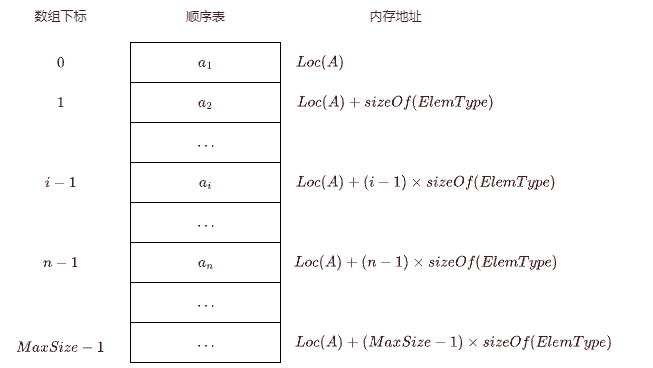

The diagram above was exported from draw.io. Its source (the exported page's mxGraphModel, read from the mxfile embedded in the PNG):
<mxGraphModel dx="1434" dy="844" grid="1" gridSize="10" guides="1" tooltips="1" connect="1" arrows="1" fold="1" page="1" pageScale="1" pageWidth="827" pageHeight="1169" math="1" shadow="0">
  <root>
    <mxCell id="0" />
    <mxCell id="1" parent="0" />
    <mxCell id="SwxBDLoFvJXjdCX-j5f3-1" value="" style="rounded=0;html=1;fillColor=none;textShadow=0;labelBorderColor=none;labelBackgroundColor=none;fontColor=#402020;fontSize=13;" vertex="1" parent="1">
      <mxGeometry x="280" y="270" width="150" height="320" as="geometry" />
    </mxCell>
    <mxCell id="SwxBDLoFvJXjdCX-j5f3-2" value="$$a_1$$" style="rounded=0;html=1;fillColor=none;textShadow=0;labelBorderColor=none;labelBackgroundColor=none;fontColor=#402020;fontSize=13;" vertex="1" parent="1">
      <mxGeometry x="280" y="270" width="150" height="40" as="geometry" />
    </mxCell>
    <mxCell id="SwxBDLoFvJXjdCX-j5f3-3" value="$$a_2$$" style="rounded=0;html=1;fillColor=none;textShadow=0;labelBorderColor=none;labelBackgroundColor=none;fontColor=#402020;fontSize=13;" vertex="1" parent="1">
      <mxGeometry x="280" y="310" width="150" height="40" as="geometry" />
    </mxCell>
    <mxCell id="SwxBDLoFvJXjdCX-j5f3-4" value="$$\ldots$$" style="rounded=0;html=1;fillColor=none;textShadow=0;labelBorderColor=none;labelBackgroundColor=none;fontColor=#402020;fontSize=13;" vertex="1" parent="1">
      <mxGeometry x="280" y="350" width="150" height="40" as="geometry" />
    </mxCell>
    <mxCell id="SwxBDLoFvJXjdCX-j5f3-5" value="$$\ldots$$" style="rounded=0;html=1;fillColor=none;textShadow=0;labelBorderColor=none;labelBackgroundColor=none;fontColor=#402020;fontSize=13;" vertex="1" parent="1">
      <mxGeometry x="280" y="430" width="150" height="40" as="geometry" />
    </mxCell>
    <mxCell id="SwxBDLoFvJXjdCX-j5f3-6" value="$$a_i$$" style="rounded=0;html=1;fillColor=none;textShadow=0;labelBorderColor=none;labelBackgroundColor=none;fontColor=#402020;fontSize=13;" vertex="1" parent="1">
      <mxGeometry x="280" y="390" width="150" height="40" as="geometry" />
    </mxCell>
    <mxCell id="SwxBDLoFvJXjdCX-j5f3-7" value="$$a_n$$" style="rounded=0;html=1;fillColor=none;textShadow=0;labelBorderColor=none;labelBackgroundColor=none;fontColor=#402020;fontSize=13;" vertex="1" parent="1">
      <mxGeometry x="280" y="470" width="150" height="40" as="geometry" />
    </mxCell>
    <mxCell id="SwxBDLoFvJXjdCX-j5f3-8" value="$$\ldots$$" style="rounded=0;html=1;fillColor=none;textShadow=0;labelBorderColor=none;labelBackgroundColor=none;fontColor=#402020;fontSize=13;" vertex="1" parent="1">
      <mxGeometry x="280" y="550" width="150" height="40" as="geometry" />
    </mxCell>
    <mxCell id="SwxBDLoFvJXjdCX-j5f3-9" value="$$\ldots$$" style="rounded=0;html=1;fillColor=none;textShadow=0;labelBorderColor=none;labelBackgroundColor=none;fontColor=#402020;fontSize=13;" vertex="1" parent="1">
      <mxGeometry x="280" y="510" width="150" height="40" as="geometry" />
    </mxCell>
    <mxCell id="SwxBDLoFvJXjdCX-j5f3-10" value="$$Loc(A)$$" style="text;html=1;align=center;verticalAlign=middle;resizable=0;points=[];autosize=1;strokeColor=none;fillColor=none;fontFamily=Maple Mono SC NF;textShadow=0;labelBorderColor=none;labelBackgroundColor=none;fontColor=#402020;fontSize=13;" vertex="1" parent="1">
      <mxGeometry x="420" y="275" width="100" height="30" as="geometry" />
    </mxCell>
    <mxCell id="SwxBDLoFvJXjdCX-j5f3-11" value="$$Loc(A) + sizeOf(ElemType)$$" style="text;html=1;align=center;verticalAlign=middle;resizable=0;points=[];autosize=1;strokeColor=none;fillColor=none;fontFamily=Maple Mono SC NF;textShadow=0;labelBorderColor=none;labelBackgroundColor=none;fontColor=#402020;fontSize=13;" vertex="1" parent="1">
      <mxGeometry x="420" y="315" width="250" height="30" as="geometry" />
    </mxCell>
    <mxCell id="SwxBDLoFvJXjdCX-j5f3-12" value="$$Loc(A) + (i-1)&amp;nbsp;\times sizeOf(ElemType)$$" style="text;html=1;align=center;verticalAlign=middle;resizable=0;points=[];autosize=1;strokeColor=none;fillColor=none;fontFamily=Maple Mono SC NF;textShadow=0;labelBorderColor=none;labelBackgroundColor=none;fontColor=#402020;fontSize=13;" vertex="1" parent="1">
      <mxGeometry x="400" y="395" width="350" height="30" as="geometry" />
    </mxCell>
    <mxCell id="SwxBDLoFvJXjdCX-j5f3-13" value="$$Loc(A) + (n-1)&amp;nbsp;\times sizeOf(ElemType)$$" style="text;html=1;align=center;verticalAlign=middle;resizable=0;points=[];autosize=1;strokeColor=none;fillColor=none;fontFamily=Maple Mono SC NF;textShadow=0;labelBorderColor=none;labelBackgroundColor=none;fontColor=#402020;fontSize=13;" vertex="1" parent="1">
      <mxGeometry x="400" y="475" width="350" height="30" as="geometry" />
    </mxCell>
    <mxCell id="SwxBDLoFvJXjdCX-j5f3-14" value="$$Loc(A) + (MaxSize-1)&amp;nbsp;\times sizeOf(ElemType)$$" style="text;html=1;align=center;verticalAlign=middle;resizable=0;points=[];autosize=1;strokeColor=none;fillColor=none;fontFamily=Maple Mono SC NF;textShadow=0;labelBorderColor=none;labelBackgroundColor=none;fontColor=#402020;fontSize=13;" vertex="1" parent="1">
      <mxGeometry x="403" y="555" width="400" height="30" as="geometry" />
    </mxCell>
    <mxCell id="SwxBDLoFvJXjdCX-j5f3-15" value="$$0$$" style="text;html=1;align=center;verticalAlign=middle;resizable=0;points=[];autosize=1;strokeColor=none;fillColor=none;textShadow=0;labelBorderColor=none;labelBackgroundColor=none;fontColor=#402020;fontSize=13;" vertex="1" parent="1">
      <mxGeometry x="180" y="275" width="60" height="30" as="geometry" />
    </mxCell>
    <mxCell id="SwxBDLoFvJXjdCX-j5f3-16" value="$$1$$" style="text;html=1;align=center;verticalAlign=middle;resizable=0;points=[];autosize=1;strokeColor=none;fillColor=none;textShadow=0;labelBorderColor=none;labelBackgroundColor=none;fontColor=#402020;fontSize=13;" vertex="1" parent="1">
      <mxGeometry x="180" y="315" width="60" height="30" as="geometry" />
    </mxCell>
    <mxCell id="SwxBDLoFvJXjdCX-j5f3-17" value="$$i - 1$$" style="text;html=1;align=center;verticalAlign=middle;resizable=0;points=[];autosize=1;strokeColor=none;fillColor=none;textShadow=0;labelBorderColor=none;labelBackgroundColor=none;fontColor=#402020;fontSize=13;" vertex="1" parent="1">
      <mxGeometry x="175" y="395" width="70" height="30" as="geometry" />
    </mxCell>
    <mxCell id="SwxBDLoFvJXjdCX-j5f3-18" value="$$n - 1$$" style="text;html=1;align=center;verticalAlign=middle;resizable=0;points=[];autosize=1;strokeColor=none;fillColor=none;textShadow=0;labelBorderColor=none;labelBackgroundColor=none;fontColor=#402020;fontSize=13;" vertex="1" parent="1">
      <mxGeometry x="170" y="475" width="80" height="30" as="geometry" />
    </mxCell>
    <mxCell id="SwxBDLoFvJXjdCX-j5f3-19" value="$$MaxSize - 1$$" style="text;html=1;align=center;verticalAlign=middle;resizable=0;points=[];autosize=1;strokeColor=none;fillColor=none;textShadow=0;labelBorderColor=none;labelBackgroundColor=none;fontColor=#402020;fontSize=13;" vertex="1" parent="1">
      <mxGeometry x="150" y="560" width="120" height="30" as="geometry" />
    </mxCell>
    <mxCell id="SwxBDLoFvJXjdCX-j5f3-20" value="数组下标" style="text;html=1;align=center;verticalAlign=middle;resizable=0;points=[];autosize=1;strokeColor=none;fillColor=none;fontFamily=Microsoft YaiHei UI;fontSize=13;textShadow=0;labelBorderColor=none;labelBackgroundColor=none;fontColor=#402020;" vertex="1" parent="1">
      <mxGeometry x="170" y="228" width="80" height="30" as="geometry" />
    </mxCell>
    <mxCell id="SwxBDLoFvJXjdCX-j5f3-21" value="顺序表" style="text;html=1;align=center;verticalAlign=middle;resizable=0;points=[];autosize=1;strokeColor=none;fillColor=none;fontFamily=Microsoft YaiHei UI;fontSize=13;textShadow=0;labelBorderColor=none;labelBackgroundColor=none;fontColor=#402020;" vertex="1" parent="1">
      <mxGeometry x="325" y="228" width="60" height="30" as="geometry" />
    </mxCell>
    <mxCell id="SwxBDLoFvJXjdCX-j5f3-22" value="内存地址" style="text;html=1;align=center;verticalAlign=middle;resizable=0;points=[];autosize=1;strokeColor=none;fillColor=none;fontFamily=Microsoft YaiHei UI;fontSize=13;textShadow=0;labelBorderColor=none;labelBackgroundColor=none;fontColor=#402020;" vertex="1" parent="1">
      <mxGeometry x="505" y="228" width="80" height="30" as="geometry" />
    </mxCell>
  </root>
</mxGraphModel>